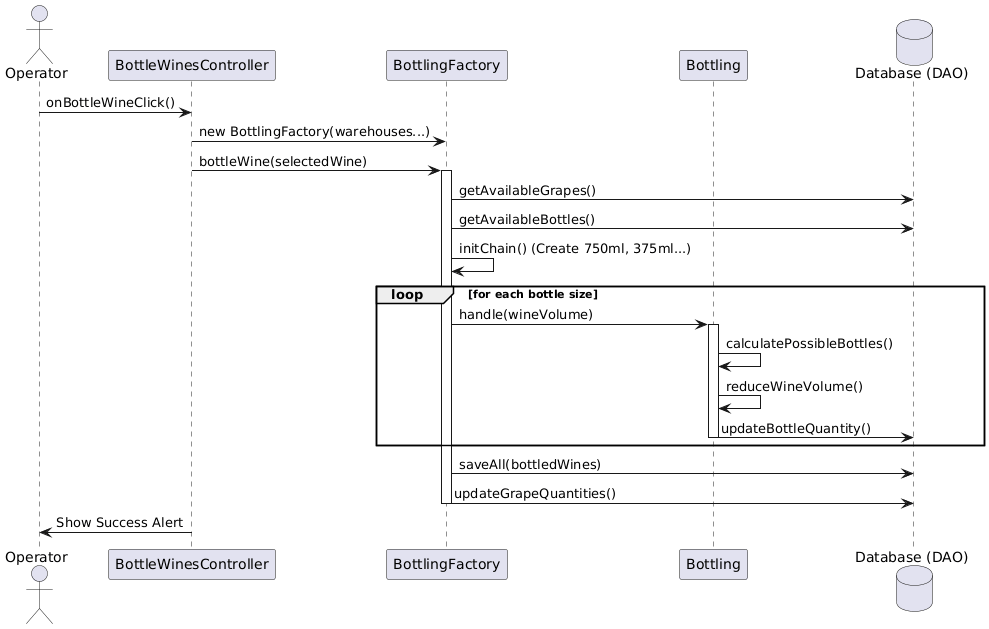

The diagram above was rendered by PlantUML. Its source (embedded in the PNG):
@startuml
actor Operator
participant "BottleWinesController" as Ctrl
participant "BottlingFactory" as Factory
participant "Bottling" as Chain
database "Database (DAO)" as DB

Operator -> Ctrl : onBottleWineClick()
Ctrl -> Factory : new BottlingFactory(warehouses...)
Ctrl -> Factory : bottleWine(selectedWine)

activate Factory
Factory -> DB : getAvailableGrapes()
Factory -> DB : getAvailableBottles()
Factory -> Factory : initChain() (Create 750ml, 375ml...)

loop for each bottle size
    Factory -> Chain : handle(wineVolume)
    activate Chain
    Chain -> Chain : calculatePossibleBottles()
    Chain -> Chain : reduceWineVolume()
    Chain -> DB : updateBottleQuantity()
    deactivate Chain
end

Factory -> DB : saveAll(bottledWines)
Factory -> DB : updateGrapeQuantities()
deactivate Factory

Ctrl -> Operator : Show Success Alert
@enduml